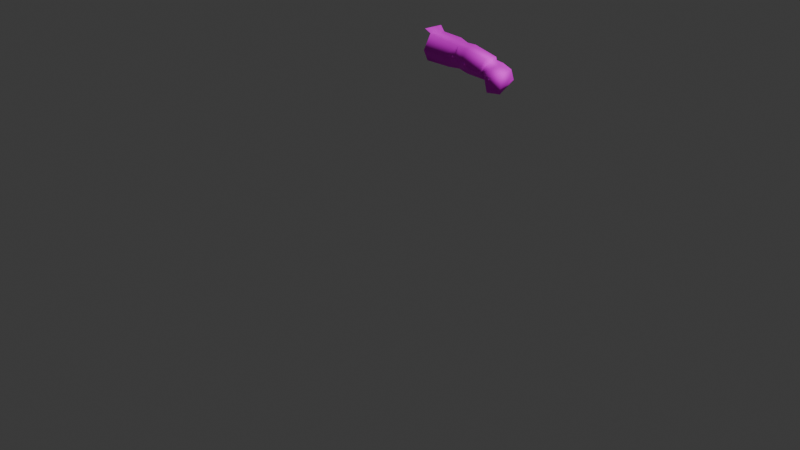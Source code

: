 # Source: US_Soldier_Hand_Left.blend  (saved by Blender 4.4.32; exported with 4.5.12 LTS)
import bpy
from mathutils import Matrix  # noqa: F401  (used for matrix-valued properties, if any)

bpy.ops.wm.read_factory_settings(use_empty=True)
scene = bpy.context.scene
scene.name = 'Scene'

# ---- collections
col_collection = bpy.data.collections.new('Collection'); scene.collection.children.link(col_collection)

# ---- images (referenced by path relative to the original .blend; pixels are not part of the script)
import os
ASSET_DIR = os.environ.get("B2B_ASSET_DIR", "")  # directory of the original .blend (textures are referenced by path, not embedded)
HERE = os.path.dirname(os.path.abspath(__file__))  # packed textures are extracted next to this script under _unpacked/

def load_image(name, relpath, width, height, colorspace="sRGB"):
    """Load a texture the original file referenced (path relative to the .blend, or extracted next to this script)."""
    p = next((c for c in (os.path.join(HERE, relpath), os.path.join(ASSET_DIR, relpath)) if relpath and os.path.exists(c)), "")
    if p:
        img = bpy.data.images.load(p, check_existing=True)
        img.name = name
    else:  # same state as the original file: an image datablock whose file is absent (Cycles renders it pink)
        img = bpy.data.images.new(name, width, height)
        img.source = "FILE"
        img.filepath = "//" + (relpath or name)
    img.colorspace_settings.name = colorspace
    return img
img_map__18 = load_image('Map #18', 'TSww2_soldier_US.psd', 1024, 1024, 'sRGB')

# ---- materials (node trees are filled in below, after node groups)
mat_ts_ww2_us_soldier = bpy.data.materials.new('TS_ww2_US_soldier')
mat_ts_ww2_us_soldier.diffuse_color = (0.5882, 0.5882, 0.5882, 1.0)
mat_ts_ww2_us_soldier.roughness = 0.8586
mat_ts_ww2_us_soldier.specular_intensity = 0.0
mat_ts_ww2_us_soldier.metallic = 1.0

# ---- material node trees
mat_ts_ww2_us_soldier.use_nodes = True; mat_ts_ww2_us_soldier.node_tree.nodes.clear()
_N = mat_ts_ww2_us_soldier.node_tree.nodes; _L = mat_ts_ww2_us_soldier.node_tree.links
n0 = _N.new('ShaderNodeBsdfPrincipled'); n0.name = 'Principled BSDF'; n0.location = (10, 300)
n0.inputs[1].default_value = 1.0
n0.inputs[2].default_value = 0.8586
n0.inputs[13].default_value = 0.0
n0.inputs[27].default_value = (0.0, 0.0, 0.0, 1.0)
n1 = _N.new('ShaderNodeOutputMaterial'); n1.name = 'Material Output'; n1.location = (300, 300)
n2 = _N.new('ShaderNodeNormalMap'); n2.name = 'Normal Map'; n2.location = (-300, -300)
n2.label = 'Normal/Map'
n3 = _N.new('ShaderNodeTexImage'); n3.name = 'Image Texture'; n3.location = (-300, 600)
n3.image = img_map__18
_L.new(n0.outputs[0], n1.inputs[0])
_L.new(n2.outputs[0], n0.inputs[5])
_L.new(n3.outputs[0], n0.inputs[0])
n1.is_active_output = True

# ---- world
world_world = bpy.data.worlds.new('World'); scene.world = world_world
world_world.use_nodes = True; world_world.node_tree.nodes.clear()
_N = world_world.node_tree.nodes; _L = world_world.node_tree.links
n0 = _N.new('ShaderNodeOutputWorld'); n0.name = 'World Output'; n0.location = (300, 300)
n1 = _N.new('ShaderNodeBackground'); n1.name = 'Background'; n1.location = (10, 300)
n1.inputs[0].default_value = (0.05088, 0.05088, 0.05088, 1.0)
_L.new(n1.outputs[0], n0.inputs[0])
n0.is_active_output = True
world_world.color = (0.05088, 0.05088, 0.05088)
world_world.sun_shadow_jitter_overblur = 0.0

# ---- cameras
cam_camera = bpy.data.cameras.new('Camera')
cam_camera.clip_end = 100.0
cam_camera.ortho_scale = 7.314

# ---- lights
light_light = bpy.data.lights.new('Light', 'POINT')
light_light.energy = 1000.0
light_light.shadow_soft_size = 0.1

# ---- meshes
me_mesh = bpy.data.meshes.new('Mesh')
me_mesh.from_pydata([(15.3, -1.651, 81.5), (15.51, 6.157, 81.28), (14.58, 8.91, 72.95), (14.52, 0.4441, 69.06), (25.93, -1.43, 79.17), (26.19, -3.636, 74.37), (17.28, -4.2, 74.49), (17.85, -1.49, 80.24), (34.96, -1.391, 78.56), (34.74, -3.485, 73.28), (30.47, -2.264, 73.7), (30.72, -0.6086, 78.41), (44.28, -1.443, 76.89), (43.66, -3.437, 72.05), (44.89, -0.679, 75.75), (44.54, -2.434, 72.66), (25.93, 7.533, 74.08), (26.24, 5.501, 79.08), (17.98, 5.367, 79.51), (17.8, 7.28, 74.09), (33.84, 6.332, 73.01), (34.36, 4.367, 78.56), (30.6, 4.378, 78.41), (30.45, 6.995, 73.42), (44.38, 5.393, 72.33), (44.91, 3.542, 76.79), (45.15, 3.449, 75.74), (44.99, 4.137, 72.78), (25.04, 0.922, 68.99), (30.03, 0.9408, 69.56), (34.03, 0.8808, 68.72), (43.38, 0.527, 68.57), (44.03, 1.092, 69.64), (48.56, -2.491, 74.79), (47.85, -5.423, 71.89), (52.07, 3.503, 74.0), (48.03, 3.726, 75.32), (48.1, 5.061, 69.37), (52.19, 4.823, 69.97), (53.52, -3.54, 73.63), (51.87, -1.728, 66.22), (54.2, -4.141, 69.31), (47.38, -3.469, 66.15)], [], [(4, 7, 6), (6, 5, 4), (9, 8, 11), (11, 10, 9), (11, 4, 5), (5, 10, 11), (12, 8, 9), (9, 13, 12), (13, 15, 14), (14, 12, 13), (17, 16, 19), (19, 18, 17), (20, 23, 22), (22, 21, 20), (22, 23, 16), (16, 17, 22), (18, 19, 2), (2, 1, 18), (25, 24, 20), (20, 21, 25), (26, 27, 24), (24, 25, 26), (18, 7, 4), (4, 17, 18), (22, 11, 8), (8, 21, 22), (17, 4, 11), (11, 22, 17), (1, 0, 7), (7, 18, 1), (21, 8, 12), (12, 25, 21), (25, 12, 14), (14, 26, 25), (3, 19, 16), (16, 28, 3), (28, 16, 23), (23, 29, 28), (29, 23, 20), (20, 30, 29), (20, 24, 31), (31, 30, 20), (24, 27, 32), (32, 31, 24), (32, 15, 13), (13, 31, 32), (31, 13, 9), (9, 30, 31), (9, 10, 29), (29, 30, 9), (10, 5, 28), (28, 29, 10), (5, 6, 3), (3, 28, 5), (3, 2, 19), (15, 34, 33), (33, 14, 15), (35, 38, 37), (37, 36, 35), (33, 39, 35), (35, 36, 33), (40, 38, 41), (32, 37, 42), (27, 37, 32), (41, 34, 42), (42, 40, 41), (33, 34, 39), (36, 37, 27), (27, 26, 36), (14, 33, 36), (36, 26, 14), (40, 42, 37), (37, 38, 40), (42, 15, 32), (41, 38, 35), (35, 39, 41), (15, 42, 34), (39, 34, 41)])
me_mesh.polygons.foreach_set('use_smooth', [True] * 78)
_uv = me_mesh.uv_layers.new(name='UVChannel_1')
_uv.uv.foreach_set('vector', [0.3694, 0.8916, 0.3699, 0.9643, 0.4185, 0.9701, 0.4185, 0.9701, 0.4203, 0.8887, 0.3694, 0.8916, 0.4197, 0.8117, 0.369, 0.8101, 0.364, 0.8484, 0.364, 0.8484, 0.4186, 0.8511, 0.4197, 0.8117, 0.364, 0.8484, 0.3694, 0.8916, 0.4203, 0.8887, 0.4203, 0.8887, 0.4186, 0.8511, 0.364, 0.8484, 0.3686, 0.7285, 0.369, 0.8101, 0.4197, 0.8117, 0.4197, 0.8117, 0.4226, 0.7318, 0.3686, 0.7285, 0.4226, 0.7318, 0.4228, 0.7239, 0.3626, 0.7207, 0.3626, 0.7207, 0.3686, 0.7285, 0.4226, 0.7318, 0.311, 0.8887, 0.2696, 0.8915, 0.2673, 0.9647, 0.2673, 0.9647, 0.3123, 0.9631, 0.311, 0.8887, 0.2676, 0.8199, 0.2693, 0.8507, 0.3171, 0.8494, 0.3171, 0.8494, 0.3172, 0.8156, 0.2676, 0.8199, 0.3171, 0.8494, 0.2693, 0.8507, 0.2696, 0.8915, 0.2696, 0.8915, 0.311, 0.8887, 0.3171, 0.8494, 0.3123, 0.9631, 0.2673, 0.9647, 0.2559, 0.9936, 0.2559, 0.9936, 0.3092, 0.9946, 0.3123, 0.9631, 0.3246, 0.726, 0.2701, 0.7256, 0.2676, 0.8199, 0.2676, 0.8199, 0.3172, 0.8156, 0.3246, 0.726, 0.3254, 0.7184, 0.2708, 0.7193, 0.2701, 0.7256, 0.2701, 0.7256, 0.3246, 0.726, 0.3254, 0.7184, 0.3123, 0.9631, 0.3699, 0.9643, 0.3694, 0.8916, 0.3694, 0.8916, 0.311, 0.8887, 0.3123, 0.9631, 0.3171, 0.8494, 0.364, 0.8484, 0.369, 0.8101, 0.369, 0.8101, 0.3172, 0.8156, 0.3171, 0.8494, 0.311, 0.8887, 0.3694, 0.8916, 0.364, 0.8484, 0.364, 0.8484, 0.3171, 0.8494, 0.311, 0.8887, 0.3092, 0.9946, 0.3712, 0.9967, 0.3699, 0.9643, 0.3699, 0.9643, 0.3123, 0.9631, 0.3092, 0.9946, 0.3172, 0.8156, 0.369, 0.8101, 0.3686, 0.7285, 0.3686, 0.7285, 0.3246, 0.726, 0.3172, 0.8156, 0.3246, 0.726, 0.3686, 0.7285, 0.3626, 0.7207, 0.3626, 0.7207, 0.3254, 0.7184, 0.3246, 0.726, 0.2057, 0.9943, 0.2673, 0.9647, 0.2696, 0.8915, 0.2696, 0.8915, 0.21, 0.8995, 0.2057, 0.9943, 0.21, 0.8995, 0.2696, 0.8915, 0.2693, 0.8507, 0.2693, 0.8507, 0.2148, 0.8545, 0.21, 0.8995, 0.2148, 0.8545, 0.2693, 0.8507, 0.2676, 0.8199, 0.2676, 0.8199, 0.2185, 0.8183, 0.2148, 0.8545, 0.2676, 0.8199, 0.2701, 0.7256, 0.2248, 0.7297, 0.2248, 0.7297, 0.2185, 0.8183, 0.2676, 0.8199, 0.2701, 0.7256, 0.2708, 0.7193, 0.2299, 0.7239, 0.2299, 0.7239, 0.2248, 0.7297, 0.2701, 0.7256, 0.475, 0.728, 0.4228, 0.7239, 0.4226, 0.7318, 0.4226, 0.7318, 0.4752, 0.7343, 0.475, 0.728, 0.4752, 0.7343, 0.4226, 0.7318, 0.4197, 0.8117, 0.4197, 0.8117, 0.4784, 0.8186, 0.4752, 0.7343, 0.4197, 0.8117, 0.4186, 0.8511, 0.4789, 0.8545, 0.4789, 0.8545, 0.4784, 0.8186, 0.4197, 0.8117, 0.4186, 0.8511, 0.4203, 0.8887, 0.4787, 0.8995, 0.4787, 0.8995, 0.4789, 0.8545, 0.4186, 0.8511, 0.4203, 0.8887, 0.4185, 0.9701, 0.4744, 0.9943, 0.4744, 0.9943, 0.4787, 0.8995, 0.4203, 0.8887, 0.2057, 0.9943, 0.2559, 0.9936, 0.2673, 0.9647, 0.1815, 0.609, 0.1427, 0.5915, 0.1376, 0.6244, 0.1376, 0.6244, 0.1797, 0.6409, 0.1815, 0.609, 0.1048, 0.6938, 0.1059, 0.7415, 0.1507, 0.7478, 0.1507, 0.7478, 0.1495, 0.6923, 0.1048, 0.6938, 0.1376, 0.6244, 0.0821, 0.6177, 0.1048, 0.6938, 0.1048, 0.6938, 0.1495, 0.6923, 0.1376, 0.6244, 0.005223, 0.6461, 0.05133, 0.6941, 0.02927, 0.6181, 0.003582, 0.7568, 0.03846, 0.7073, 0.05056, 0.7891, 0.004863, 0.7142, 0.03846, 0.7073, 0.003582, 0.7568, 0.04325, 0.587, 0.1427, 0.5915, 0.1453, 0.536, 0.1453, 0.536, 0.07039, 0.5479, 0.04325, 0.587, 0.1376, 0.6244, 0.1427, 0.5915, 0.0821, 0.6177, 0.1495, 0.6923, 0.1507, 0.7478, 0.1852, 0.7223, 0.1852, 0.7223, 0.1809, 0.6865, 0.1495, 0.6923, 0.1797, 0.6409, 0.1376, 0.6244, 0.1495, 0.6923, 0.1495, 0.6923, 0.1809, 0.6865, 0.1797, 0.6409, 0.09178, 0.7633, 0.05056, 0.7891, 0.03846, 0.7073, 0.03846, 0.7073, 0.08023, 0.7009, 0.09178, 0.7633, 0.05056, 0.7891, 0.004132, 0.7968, 0.003582, 0.7568, 0.02927, 0.6181, 0.05133, 0.6941, 0.1048, 0.6938, 0.1048, 0.6938, 0.0821, 0.6177, 0.02927, 0.6181, 0.1815, 0.609, 0.1453, 0.536, 0.1427, 0.5915, 0.0821, 0.6177, 0.1427, 0.5915, 0.04325, 0.587])
me_mesh.materials.append(mat_ts_ww2_us_soldier)
me_mesh.update()
me_mesh.normals_split_custom_set([tuple(v) for v in zip(*[iter([0.1507, -0.5349, 0.8313, 0.3008, -0.5082, 0.807, 0.1798, -0.9625, -0.2032, 0.1798, -0.9625, -0.2032, 0.1544, -0.9795, -0.1297, 0.1507, -0.5349, 0.8313, -0.1164, -0.9793, -0.1654, 0.01053, -0.5611, 0.8277, 0.05857, -0.5289, 0.8466, 0.05857, -0.5289, 0.8466, -0.02586, -0.9814, -0.1903, -0.1164, -0.9793, -0.1654, 0.05857, -0.5289, 0.8466, 0.1507, -0.5349, 0.8313, 0.1544, -0.9795, -0.1297, 0.1544, -0.9795, -0.1297, -0.02586, -0.9814, -0.1903, 0.05857, -0.5289, 0.8466, 0.5254, -0.5225, 0.6715, 0.01053, -0.5611, 0.8277, -0.1164, -0.9793, -0.1654, -0.1164, -0.9793, -0.1654, 0.3891, -0.8786, -0.2767, 0.5254, -0.5225, 0.6715, 0.3891, -0.8786, -0.2767, 0.09329, -0.9895, 0.1107, 0.6386, -0.4233, 0.6426, 0.6386, -0.4233, 0.6426, 0.5254, -0.5225, 0.6715, 0.3891, -0.8786, -0.2767, 0.1436, 0.5838, 0.7991, 0.04245, 0.9746, -0.2199, 0.2446, 0.925, -0.2907, 0.2446, 0.925, -0.2907, 0.3608, 0.6061, 0.7088, 0.1436, 0.5838, 0.7991, 0.06652, 0.9535, -0.2941, 0.1337, 0.9588, -0.2505, 0.1277, 0.5299, 0.8384, 0.1277, 0.5299, 0.8384, 0.07143, 0.5709, 0.8179, 0.06652, 0.9535, -0.2941, 0.1277, 0.5299, 0.8384, 0.1337, 0.9588, -0.2505, 0.04245, 0.9746, -0.2199, 0.04245, 0.9746, -0.2199, 0.1436, 0.5838, 0.7991, 0.1277, 0.5299, 0.8384, 0.3608, 0.6061, 0.7088, 0.2446, 0.925, -0.2907, 0.3933, 0.8919, -0.2232, 0.3933, 0.8919, -0.2232, 0.3161, 0.5797, 0.751, 0.3608, 0.6061, 0.7088, 0.6141, 0.437, 0.6572, 0.4921, 0.8219, -0.287, 0.06652, 0.9535, -0.2941, 0.06652, 0.9535, -0.2941, 0.07143, 0.5709, 0.8179, 0.6141, 0.437, 0.6572, 0.7118, 0.5007, 0.4926, 0.4682, 0.8696, -0.1569, 0.4921, 0.8219, -0.287, 0.4921, 0.8219, -0.287, 0.6141, 0.437, 0.6572, 0.7118, 0.5007, 0.4926, 0.3608, 0.6061, 0.7088, 0.3008, -0.5082, 0.807, 0.1507, -0.5349, 0.8313, 0.1507, -0.5349, 0.8313, 0.1436, 0.5838, 0.7991, 0.3608, 0.6061, 0.7088, 0.1277, 0.5299, 0.8384, 0.05857, -0.5289, 0.8466, 0.01053, -0.5611, 0.8277, 0.01053, -0.5611, 0.8277, 0.07143, 0.5709, 0.8179, 0.1277, 0.5299, 0.8384, 0.1436, 0.5838, 0.7991, 0.1507, -0.5349, 0.8313, 0.05857, -0.5289, 0.8466, 0.05857, -0.5289, 0.8466, 0.1277, 0.5299, 0.8384, 0.1436, 0.5838, 0.7991, 0.3161, 0.5797, 0.751, 0.292, -0.4035, 0.8671, 0.3008, -0.5082, 0.807, 0.3008, -0.5082, 0.807, 0.3608, 0.6061, 0.7088, 0.3161, 0.5797, 0.751, 0.07143, 0.5709, 0.8179, 0.01053, -0.5611, 0.8277, 0.5254, -0.5225, 0.6715, 0.5254, -0.5225, 0.6715, 0.6141, 0.437, 0.6572, 0.07143, 0.5709, 0.8179, 0.6141, 0.437, 0.6572, 0.5254, -0.5225, 0.6715, 0.6386, -0.4233, 0.6426, 0.6386, -0.4233, 0.6426, 0.7118, 0.5007, 0.4926, 0.6141, 0.437, 0.6572, 0.7238, -0.07189, -0.6862, 0.2446, 0.925, -0.2907, 0.04245, 0.9746, -0.2199, 0.04245, 0.9746, -0.2199, 0.04233, -0.106, -0.9935, 0.7238, -0.07189, -0.6862, 0.04233, -0.106, -0.9935, 0.04245, 0.9746, -0.2199, 0.1337, 0.9588, -0.2505, 0.1337, 0.9588, -0.2505, -0.04582, -0.1489, -0.9878, 0.04233, -0.106, -0.9935, -0.04582, -0.1489, -0.9878, 0.1337, 0.9588, -0.2505, 0.06652, 0.9535, -0.2941, 0.06652, 0.9535, -0.2941, -0.1098, -0.06737, -0.9917, -0.04582, -0.1489, -0.9878, 0.06652, 0.9535, -0.2941, 0.4921, 0.8219, -0.287, 0.3929, -0.07987, -0.9161, 0.3929, -0.07987, -0.9161, -0.1098, -0.06737, -0.9917, 0.06652, 0.9535, -0.2941, 0.4921, 0.8219, -0.287, 0.4682, 0.8696, -0.1569, 0.2407, 0.2056, -0.9486, 0.2407, 0.2056, -0.9486, 0.3929, -0.07987, -0.9161, 0.4921, 0.8219, -0.287, 0.2407, 0.2056, -0.9486, 0.09329, -0.9895, 0.1107, 0.3891, -0.8786, -0.2767, 0.3891, -0.8786, -0.2767, 0.3929, -0.07987, -0.9161, 0.2407, 0.2056, -0.9486, 0.3929, -0.07987, -0.9161, 0.3891, -0.8786, -0.2767, -0.1164, -0.9793, -0.1654, -0.1164, -0.9793, -0.1654, -0.1098, -0.06737, -0.9917, 0.3929, -0.07987, -0.9161, -0.1164, -0.9793, -0.1654, -0.02586, -0.9814, -0.1903, -0.04582, -0.1489, -0.9878, -0.04582, -0.1489, -0.9878, -0.1098, -0.06737, -0.9917, -0.1164, -0.9793, -0.1654, -0.02586, -0.9814, -0.1903, 0.1544, -0.9795, -0.1297, 0.04233, -0.106, -0.9935, 0.04233, -0.106, -0.9935, -0.04582, -0.1489, -0.9878, -0.02586, -0.9814, -0.1903, 0.1544, -0.9795, -0.1297, 0.1798, -0.9625, -0.2032, 0.7238, -0.07189, -0.6862, 0.7238, -0.07189, -0.6862, 0.04233, -0.106, -0.9935, 0.1544, -0.9795, -0.1297, 0.7238, -0.07189, -0.6862, 0.3933, 0.8919, -0.2232, 0.2446, 0.925, -0.2907, 0.09329, -0.9895, 0.1107, -0.2601, -0.9436, 0.2048, 0.01561, -0.4416, 0.8971, 0.01561, -0.4416, 0.8971, 0.6386, -0.4233, 0.6426, 0.09329, -0.9895, 0.1107, 0.6012, 0.526, 0.6016, 0.5686, 0.7835, -0.2508, -0.1724, 0.8654, -0.4704, -0.1724, 0.8654, -0.4704, 0.1697, 0.6087, 0.775, 0.6012, 0.526, 0.6016, 0.01561, -0.4416, 0.8971, 0.6758, -0.4266, 0.6011, 0.6012, 0.526, 0.6016, 0.6012, 0.526, 0.6016, 0.1697, 0.6087, 0.775, 0.01561, -0.4416, 0.8971, 0.4231, -0.01687, -0.9059, 0.5686, 0.7835, -0.2508, 0.7989, -0.5426, -0.2594, 0.2407, 0.2056, -0.9486, -0.1724, 0.8654, -0.4704, -0.3686, -0.446, -0.8156, 0.4682, 0.8696, -0.1569, -0.1724, 0.8654, -0.4704, 0.2407, 0.2056, -0.9486, 0.7989, -0.5426, -0.2594, -0.2601, -0.9436, 0.2048, -0.3686, -0.446, -0.8156, -0.3686, -0.446, -0.8156, 0.4231, -0.01687, -0.9059, 0.7989, -0.5426, -0.2594, 0.01561, -0.4416, 0.8971, -0.2601, -0.9436, 0.2048, 0.6758, -0.4266, 0.6011, 0.1697, 0.6087, 0.775, -0.1724, 0.8654, -0.4704, 0.4682, 0.8696, -0.1569, 0.4682, 0.8696, -0.1569, 0.7118, 0.5007, 0.4926, 0.1697, 0.6087, 0.775, 0.6386, -0.4233, 0.6426, 0.01561, -0.4416, 0.8971, 0.1697, 0.6087, 0.775, 0.1697, 0.6087, 0.775, 0.7118, 0.5007, 0.4926, 0.6386, -0.4233, 0.6426, 0.4231, -0.01687, -0.9059, -0.3686, -0.446, -0.8156, -0.1724, 0.8654, -0.4704, -0.1724, 0.8654, -0.4704, 0.5686, 0.7835, -0.2508, 0.4231, -0.01687, -0.9059, -0.3686, -0.446, -0.8156, 0.09329, -0.9895, 0.1107, 0.2407, 0.2056, -0.9486, 0.7989, -0.5426, -0.2594, 0.5686, 0.7835, -0.2508, 0.6012, 0.526, 0.6016, 0.6012, 0.526, 0.6016, 0.6758, -0.4266, 0.6011, 0.7989, -0.5426, -0.2594, 0.09329, -0.9895, 0.1107, -0.3686, -0.446, -0.8156, -0.2601, -0.9436, 0.2048, 0.6758, -0.4266, 0.6011, -0.2601, -0.9436, 0.2048, 0.7989, -0.5426, -0.2594])] * 3)])
arm_bip001 = bpy.data.armatures.new('Bip001')  # bones are not reproduced

# ---- objects
ob_light = bpy.data.objects.new('Light', light_light)
ob_camera = bpy.data.objects.new('Camera', cam_camera)
ob_bip001 = bpy.data.objects.new('Bip001', arm_bip001)
ob_bip001_footsteps = bpy.data.objects.new('Bip001 Footsteps', None)
ob_us_body_infantry = bpy.data.objects.new('US_body_infantry', me_mesh)

# ---- transforms, parenting, visibility, modifiers, constraints
ob_light.location = (4.076, 1.005, 5.904)
ob_light.rotation_euler = (0.6503, 0.05522, 1.866)
ob_light.lock_rotations_4d = False
ob_light.empty_display_type = 'ARROWS'
ob_light.color = (0.0, 0.0, 0.0, 0.0)
ob_light.lineart.crease_threshold = 0.0
ob_camera.location = (7.359, -6.926, 4.958)
ob_camera.rotation_euler = (1.109, 0.0, 0.8149)
ob_camera.lock_rotations_4d = False
ob_camera.empty_display_type = 'ARROWS'
ob_camera.color = (0.0, 0.0, 0.0, 0.0)
ob_camera.display_type = 'WIRE'
ob_camera.lineart.crease_threshold = 0.0
ob_bip001.location = (1.558e-09, 0.03563, 1.224)
ob_bip001.rotation_euler = (-6.079e-14, -4.371e-08, -1.571)
ob_bip001.scale = (0.0254, 0.0254, 0.0254)
ob_bip001_footsteps.parent = ob_bip001
ob_bip001_footsteps.location = (0.0, 0.0, -48.37)
ob_bip001_footsteps.rotation_euler = (0.0, -0.0, 1.571)
ob_bip001_footsteps.color = (0.8, 0.8, 0.8, 1.0)
ob_us_body_infantry.parent = ob_bip001
ob_us_body_infantry.matrix_parent_inverse = Matrix(((1.0, -1.192e-07, 4.371e-08, 3.298e-06), (1.192e-07, 1.0, -5.707e-14, -2.38e-07), (-4.371e-08, 6.938e-14, 1.0, 1.151e-05), (0.0, 0.0, 0.0, 1.0)))
ob_us_body_infantry.location = (1.403, -2.007e-06, -48.17)
ob_us_body_infantry.rotation_euler = (-3.553e-15, -2.845e-21, 1.571)
ob_us_body_infantry.scale = (1.0, 1.0, 1.0)
ob_us_body_infantry.color = (0.8, 0.8, 0.8, 1.0)
_vg = ob_us_body_infantry.vertex_groups.new(name='Bip001 Pelvis')
_vg = ob_us_body_infantry.vertex_groups.new(name='Bip001 Spine')
for _i, _w in zip([0, 1, 2, 3, 6, 7, 18, 19], [0.4797, 0.4767, 0.4736, 0.7304, 0.192, 0.126, 0.126, 0.192]): _vg.add([_i], _w, 'REPLACE')
_vg = ob_us_body_infantry.vertex_groups.new(name='Bip001 L Clavicle')
for _i, _w in zip([0, 1, 2, 3, 6, 7, 18, 19], [0.2499, 0.2562, 0.2664, 0.04561, 0.108, 0.174, 0.174, 0.108]): _vg.add([_i], _w, 'REPLACE')
_vg = ob_us_body_infantry.vertex_groups.new(name='Bip001 L UpperArm')
for _i, _w in zip([0, 1, 2, 3, 4, 5, 6, 7, 8, 9, 10, 11, 16, 17, 18, 19, 20, 21, 22, 23, 28, 29, 30], [0.2704, 0.2671, 0.26, 0.224, 0.85, 0.85, 0.7, 0.7, 0.1, 0.1, 0.5, 0.5, 0.85, 0.85, 0.7, 0.7, 0.1, 0.1, 0.5, 0.5, 0.85, 0.5, 0.1]): _vg.add([_i], _w, 'REPLACE')
_vg = ob_us_body_infantry.vertex_groups.new(name='Bip001 L Forearm')
for _i, _w in zip([4, 5, 8, 9, 10, 11, 12, 13, 14, 15, 16, 17, 20, 21, 22, 23, 24, 25, 26, 27, 28, 29, 30, 31, 32], [0.15, 0.15, 0.9, 0.9, 0.5, 0.5, 0.92, 0.92, 0.68, 0.68, 0.15, 0.15, 0.9, 0.9, 0.5, 0.5, 0.92, 0.92, 0.68, 0.68, 0.15, 0.5, 0.9, 0.92, 0.68]): _vg.add([_i], _w, 'REPLACE')
_vg = ob_us_body_infantry.vertex_groups.new(name='Bip001 L Hand')
for _i, _w in zip([12, 13, 14, 15, 24, 25, 26, 27, 31, 32, 33, 34, 35, 36, 37, 38, 39, 40, 41, 42], [0.08, 0.08, 0.32, 0.32, 0.08, 0.08, 0.32, 0.32, 0.08, 0.32, 1.0, 1.0, 1.0, 1.0, 1.0, 1.0, 1.0, 1.0, 1.0, 1.0]): _vg.add([_i], _w, 'REPLACE')
_vg = ob_us_body_infantry.vertex_groups.new(name='Bip001 R Clavicle')
_vg = ob_us_body_infantry.vertex_groups.new(name='Bip001 R UpperArm')
_vg = ob_us_body_infantry.vertex_groups.new(name='Bip001 R Forearm')
_vg = ob_us_body_infantry.vertex_groups.new(name='Bip001 R Hand')
_vg = ob_us_body_infantry.vertex_groups.new(name='Bip001 L Thigh')
_vg = ob_us_body_infantry.vertex_groups.new(name='Bip001 L Calf')
_vg = ob_us_body_infantry.vertex_groups.new(name='Bip001 L Foot')
_vg = ob_us_body_infantry.vertex_groups.new(name='Bip001 L Toe0')
_vg = ob_us_body_infantry.vertex_groups.new(name='Bip001 R Thigh')
_vg = ob_us_body_infantry.vertex_groups.new(name='Bip001 R Calf')
_vg = ob_us_body_infantry.vertex_groups.new(name='Bip001 R Foot')
_vg = ob_us_body_infantry.vertex_groups.new(name='Bip001 R Toe0')
_m = ob_us_body_infantry.modifiers.new('Bip001', 'ARMATURE')
_m.object = ob_bip001

# ---- collection membership
col_collection.objects.link(ob_light)
col_collection.objects.link(ob_camera)
col_collection.objects.link(ob_bip001)
col_collection.objects.link(ob_bip001_footsteps)
col_collection.objects.link(ob_us_body_infantry)

# ---- scene / render settings (as saved in the file)
scene.camera = ob_camera
scene.frame_start = 1; scene.frame_end = 250; scene.frame_set(1)
scene.render.engine = 'BLENDER_EEVEE_NEXT'
scene.render.fps = 30
bpy.context.view_layer.update()
